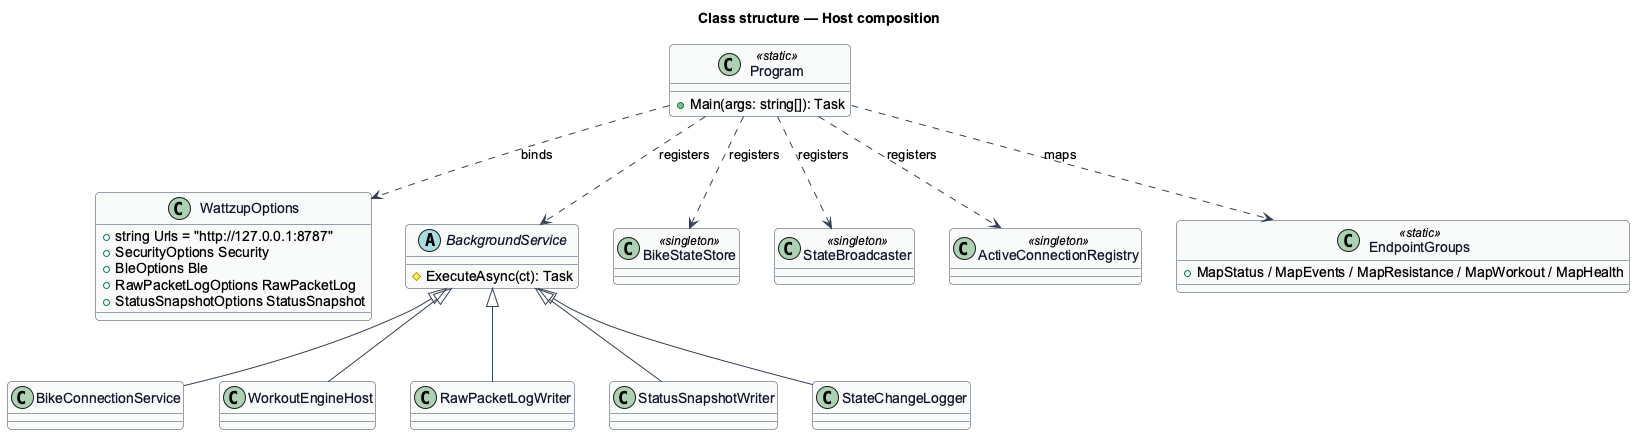

The diagram above was rendered by PlantUML. Its source (embedded in the PNG):
@startuml
skinparam backgroundColor #FFFFFF
skinparam shadowing false
skinparam roundcorner 8
skinparam defaultFontName Arial
skinparam ArrowColor #344054
skinparam class {
  BorderColor #344054
  FontColor #101828
  BackgroundColor #F9FAFB
}
title Class structure — Host composition

class Program <<static>> {
  +Main(args: string[]): Task
}
class WattzupOptions {
  +string Urls = "http://127.0.0.1:8787"
  +SecurityOptions Security
  +BleOptions Ble
  +RawPacketLogOptions RawPacketLog
  +StatusSnapshotOptions StatusSnapshot
}
abstract class BackgroundService {
  #ExecuteAsync(ct): Task
}
class BikeConnectionService
class WorkoutEngineHost
class RawPacketLogWriter
class StatusSnapshotWriter
class StateChangeLogger
class BikeStateStore <<singleton>>
class StateBroadcaster <<singleton>>
class ActiveConnectionRegistry <<singleton>>
class EndpointGroups <<static>> {
  +MapStatus / MapEvents / MapResistance / MapWorkout / MapHealth
}

BackgroundService <|-- BikeConnectionService
BackgroundService <|-- WorkoutEngineHost
BackgroundService <|-- RawPacketLogWriter
BackgroundService <|-- StatusSnapshotWriter
BackgroundService <|-- StateChangeLogger
Program ..> WattzupOptions : binds
Program ..> BackgroundService : registers
Program ..> BikeStateStore : registers
Program ..> StateBroadcaster : registers
Program ..> ActiveConnectionRegistry : registers
Program ..> EndpointGroups : maps
@enduml